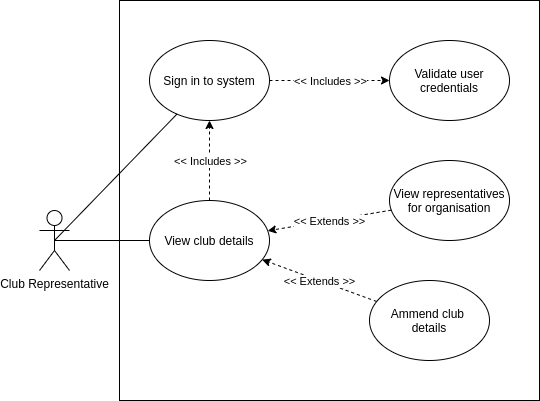

The diagram above was exported from draw.io. Its source (the exported page's mxGraphModel, read from the mxfile embedded in the PNG):
<mxGraphModel dx="2249" dy="816" grid="1" gridSize="10" guides="1" tooltips="1" connect="1" arrows="1" fold="1" page="1" pageScale="1" pageWidth="827" pageHeight="1169" math="0" shadow="0">
  <root>
    <mxCell id="0" />
    <mxCell id="1" parent="0" />
    <mxCell id="6AQNsZ3R-IsnB-NkdUFn-1" value="" style="rounded=0;whiteSpace=wrap;html=1;" vertex="1" parent="1">
      <mxGeometry x="10" y="40" width="420" height="400" as="geometry" />
    </mxCell>
    <mxCell id="9ax7BPWiurgIiidsIxC3-2" value="Club Representative" style="shape=umlActor;verticalLabelPosition=bottom;verticalAlign=top;html=1;outlineConnect=0;" parent="1" vertex="1">
      <mxGeometry x="-70" y="250" width="30" height="60" as="geometry" />
    </mxCell>
    <mxCell id="9ax7BPWiurgIiidsIxC3-3" value="Sign in to system" style="ellipse;whiteSpace=wrap;html=1;" parent="1" vertex="1">
      <mxGeometry x="40" y="80" width="120" height="80" as="geometry" />
    </mxCell>
    <mxCell id="9ax7BPWiurgIiidsIxC3-4" value="View club details" style="ellipse;whiteSpace=wrap;html=1;" parent="1" vertex="1">
      <mxGeometry x="40" y="240" width="120" height="80" as="geometry" />
    </mxCell>
    <mxCell id="9ax7BPWiurgIiidsIxC3-5" value="Ammend club &lt;br&gt;details" style="ellipse;whiteSpace=wrap;html=1;" parent="1" vertex="1">
      <mxGeometry x="260" y="320" width="120" height="80" as="geometry" />
    </mxCell>
    <mxCell id="9ax7BPWiurgIiidsIxC3-6" value="View representatives for organisation" style="ellipse;whiteSpace=wrap;html=1;" parent="1" vertex="1">
      <mxGeometry x="280" y="200" width="120" height="80" as="geometry" />
    </mxCell>
    <mxCell id="9ax7BPWiurgIiidsIxC3-7" value="" style="endArrow=classic;html=1;strokeColor=#000000;dashed=1;" parent="1" source="9ax7BPWiurgIiidsIxC3-6" target="9ax7BPWiurgIiidsIxC3-4" edge="1">
      <mxGeometry relative="1" as="geometry">
        <mxPoint x="180" y="320" as="sourcePoint" />
        <mxPoint x="280" y="320" as="targetPoint" />
        <Array as="points" />
      </mxGeometry>
    </mxCell>
    <mxCell id="9ax7BPWiurgIiidsIxC3-8" value="&amp;lt;&amp;lt; Extends &amp;gt;&amp;gt;" style="edgeLabel;resizable=0;html=1;align=center;verticalAlign=middle;" parent="9ax7BPWiurgIiidsIxC3-7" connectable="0" vertex="1">
      <mxGeometry relative="1" as="geometry" />
    </mxCell>
    <mxCell id="9ax7BPWiurgIiidsIxC3-9" value="" style="endArrow=classic;html=1;strokeColor=#000000;dashed=1;" parent="1" source="9ax7BPWiurgIiidsIxC3-5" target="9ax7BPWiurgIiidsIxC3-4" edge="1">
      <mxGeometry relative="1" as="geometry">
        <mxPoint x="190" y="459.5" as="sourcePoint" />
        <mxPoint x="70" y="459.5" as="targetPoint" />
        <Array as="points" />
      </mxGeometry>
    </mxCell>
    <mxCell id="9ax7BPWiurgIiidsIxC3-10" value="&amp;lt;&amp;lt; Extends &amp;gt;&amp;gt;" style="edgeLabel;resizable=0;html=1;align=center;verticalAlign=middle;" parent="9ax7BPWiurgIiidsIxC3-9" connectable="0" vertex="1">
      <mxGeometry relative="1" as="geometry" />
    </mxCell>
    <mxCell id="9ax7BPWiurgIiidsIxC3-11" value="" style="endArrow=classic;html=1;strokeColor=#000000;dashed=1;" parent="1" source="9ax7BPWiurgIiidsIxC3-4" target="9ax7BPWiurgIiidsIxC3-3" edge="1">
      <mxGeometry relative="1" as="geometry">
        <mxPoint x="140" y="280" as="sourcePoint" />
        <mxPoint x="280" y="240" as="targetPoint" />
        <Array as="points" />
      </mxGeometry>
    </mxCell>
    <mxCell id="9ax7BPWiurgIiidsIxC3-12" value="&amp;lt;&amp;lt; Includes &amp;gt;&amp;gt;" style="edgeLabel;resizable=0;html=1;align=center;verticalAlign=middle;" parent="9ax7BPWiurgIiidsIxC3-11" connectable="0" vertex="1">
      <mxGeometry relative="1" as="geometry" />
    </mxCell>
    <mxCell id="9ax7BPWiurgIiidsIxC3-13" value="" style="endArrow=none;html=1;strokeColor=#000000;exitX=0.5;exitY=0.5;exitDx=0;exitDy=0;exitPerimeter=0;" parent="1" source="9ax7BPWiurgIiidsIxC3-2" target="9ax7BPWiurgIiidsIxC3-3" edge="1">
      <mxGeometry width="50" height="50" relative="1" as="geometry">
        <mxPoint x="450" y="170" as="sourcePoint" />
        <mxPoint x="570" y="40" as="targetPoint" />
      </mxGeometry>
    </mxCell>
    <mxCell id="9ax7BPWiurgIiidsIxC3-14" value="" style="endArrow=none;html=1;strokeColor=#000000;exitX=0.5;exitY=0.5;exitDx=0;exitDy=0;exitPerimeter=0;" parent="1" source="9ax7BPWiurgIiidsIxC3-2" target="9ax7BPWiurgIiidsIxC3-4" edge="1">
      <mxGeometry width="50" height="50" relative="1" as="geometry">
        <mxPoint x="95" y="90" as="sourcePoint" />
        <mxPoint x="210" y="90" as="targetPoint" />
      </mxGeometry>
    </mxCell>
    <mxCell id="9ax7BPWiurgIiidsIxC3-17" value="Validate user credentials" style="ellipse;whiteSpace=wrap;html=1;" parent="1" vertex="1">
      <mxGeometry x="280" y="80" width="120" height="80" as="geometry" />
    </mxCell>
    <mxCell id="9ax7BPWiurgIiidsIxC3-18" value="" style="endArrow=classic;html=1;strokeColor=#000000;dashed=1;" parent="1" source="9ax7BPWiurgIiidsIxC3-3" target="9ax7BPWiurgIiidsIxC3-17" edge="1">
      <mxGeometry relative="1" as="geometry">
        <mxPoint x="460" y="80" as="sourcePoint" />
        <mxPoint x="440" y="230" as="targetPoint" />
        <Array as="points" />
      </mxGeometry>
    </mxCell>
    <mxCell id="9ax7BPWiurgIiidsIxC3-19" value="&amp;lt;&amp;lt; Includes &amp;gt;&amp;gt;" style="edgeLabel;resizable=0;html=1;align=center;verticalAlign=middle;" parent="9ax7BPWiurgIiidsIxC3-18" connectable="0" vertex="1">
      <mxGeometry relative="1" as="geometry" />
    </mxCell>
  </root>
</mxGraphModel>